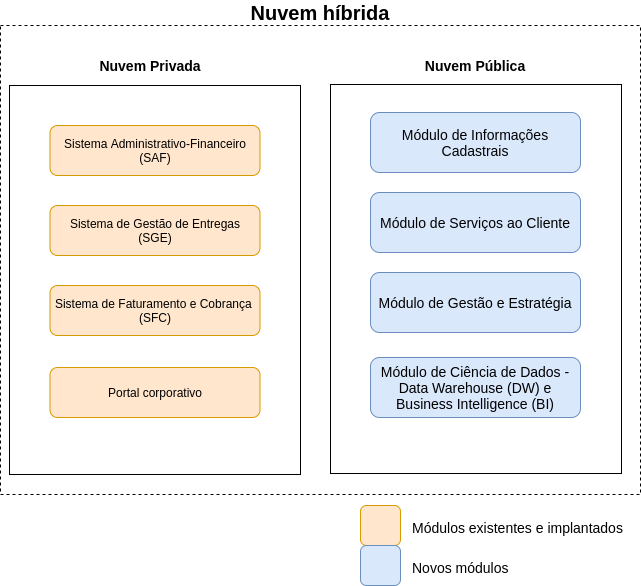

The diagram above was exported from draw.io. Its source (the exported page's mxGraphModel, read from the mxfile embedded in the PNG):
<mxGraphModel dx="1422" dy="761" grid="1" gridSize="10" guides="1" tooltips="1" connect="1" arrows="1" fold="1" page="1" pageScale="1" pageWidth="850" pageHeight="1100" math="0" shadow="0">
  <root>
    <mxCell id="0" />
    <mxCell id="1" parent="0" />
    <mxCell id="Pj80MlLEQEQ9aIIz47dP-27" value="" style="rounded=0;whiteSpace=wrap;html=1;fontSize=14;dashed=1;" parent="1" vertex="1">
      <mxGeometry x="40" y="41" width="640" height="469" as="geometry" />
    </mxCell>
    <mxCell id="Pj80MlLEQEQ9aIIz47dP-1" value="" style="rounded=0;whiteSpace=wrap;html=1;" parent="1" vertex="1">
      <mxGeometry x="49" y="101" width="291" height="389" as="geometry" />
    </mxCell>
    <mxCell id="Pj80MlLEQEQ9aIIz47dP-2" value="Nuvem Privada" style="text;html=1;strokeColor=none;fillColor=none;align=center;verticalAlign=middle;whiteSpace=wrap;rounded=0;fontStyle=1;fontSize=14;" parent="1" vertex="1">
      <mxGeometry x="40" y="71" width="300" height="20" as="geometry" />
    </mxCell>
    <mxCell id="Pj80MlLEQEQ9aIIz47dP-3" value="" style="rounded=0;whiteSpace=wrap;html=1;" parent="1" vertex="1">
      <mxGeometry x="370" y="100" width="291" height="389" as="geometry" />
    </mxCell>
    <mxCell id="Pj80MlLEQEQ9aIIz47dP-4" value="Nuvem Pública" style="text;html=1;strokeColor=none;fillColor=none;align=center;verticalAlign=middle;whiteSpace=wrap;rounded=0;fontStyle=1;fontSize=14;" parent="1" vertex="1">
      <mxGeometry x="370" y="71" width="290" height="20" as="geometry" />
    </mxCell>
    <mxCell id="Pj80MlLEQEQ9aIIz47dP-9" value="Sistema Administrativo-Financeiro&lt;br&gt;(SAF)" style="rounded=1;whiteSpace=wrap;html=1;fillColor=#ffe6cc;strokeColor=#d79b00;" parent="1" vertex="1">
      <mxGeometry x="89.5" y="141" width="210" height="50" as="geometry" />
    </mxCell>
    <mxCell id="Pj80MlLEQEQ9aIIz47dP-10" value="Sistema de Gestão de Entregas&lt;br&gt;(SGE)" style="rounded=1;whiteSpace=wrap;html=1;fillColor=#ffe6cc;strokeColor=#d79b00;" parent="1" vertex="1">
      <mxGeometry x="89.5" y="221" width="210" height="50" as="geometry" />
    </mxCell>
    <mxCell id="Pj80MlLEQEQ9aIIz47dP-11" value="Sistema de Faturamento e Cobrança &lt;br&gt;(SFC)" style="rounded=1;whiteSpace=wrap;html=1;fillColor=#ffe6cc;strokeColor=#d79b00;" parent="1" vertex="1">
      <mxGeometry x="89.5" y="301" width="210" height="50" as="geometry" />
    </mxCell>
    <mxCell id="Pj80MlLEQEQ9aIIz47dP-12" value="Portal corporativo" style="rounded=1;whiteSpace=wrap;html=1;fillColor=#ffe6cc;strokeColor=#d79b00;" parent="1" vertex="1">
      <mxGeometry x="89.5" y="383" width="210" height="50" as="geometry" />
    </mxCell>
    <mxCell id="Pj80MlLEQEQ9aIIz47dP-18" value="Módulo de Informações Cadastrais" style="rounded=1;whiteSpace=wrap;html=1;fontSize=14;fillColor=#dae8fc;strokeColor=#6c8ebf;" parent="1" vertex="1">
      <mxGeometry x="410" y="128" width="210" height="60" as="geometry" />
    </mxCell>
    <mxCell id="Pj80MlLEQEQ9aIIz47dP-19" value="Módulo de Serviços ao Cliente" style="rounded=1;whiteSpace=wrap;html=1;fontSize=14;fillColor=#dae8fc;strokeColor=#6c8ebf;" parent="1" vertex="1">
      <mxGeometry x="410" y="208" width="210" height="60" as="geometry" />
    </mxCell>
    <mxCell id="Pj80MlLEQEQ9aIIz47dP-20" value="Módulo de Gestão e Estratégia" style="rounded=1;whiteSpace=wrap;html=1;fontSize=14;fillColor=#dae8fc;strokeColor=#6c8ebf;" parent="1" vertex="1">
      <mxGeometry x="410" y="288" width="210" height="60" as="geometry" />
    </mxCell>
    <mxCell id="Pj80MlLEQEQ9aIIz47dP-21" value="Módulo de Ciência de Dados - Data Warehouse (DW) e Business Intelligence (BI)" style="rounded=1;whiteSpace=wrap;html=1;fontSize=14;fillColor=#dae8fc;strokeColor=#6c8ebf;" parent="1" vertex="1">
      <mxGeometry x="410" y="373" width="210" height="60" as="geometry" />
    </mxCell>
    <mxCell id="Pj80MlLEQEQ9aIIz47dP-28" value="Nuvem híbrida" style="text;html=1;strokeColor=none;fillColor=none;align=center;verticalAlign=middle;whiteSpace=wrap;rounded=0;dashed=1;fontSize=20;fontStyle=1" parent="1" vertex="1">
      <mxGeometry x="40" y="18" width="640" height="20" as="geometry" />
    </mxCell>
    <mxCell id="Pj80MlLEQEQ9aIIz47dP-30" value="" style="rounded=1;whiteSpace=wrap;html=1;fontSize=20;fillColor=#ffe6cc;strokeColor=#d79b00;" parent="1" vertex="1">
      <mxGeometry x="400" y="521" width="40" height="40" as="geometry" />
    </mxCell>
    <mxCell id="Pj80MlLEQEQ9aIIz47dP-31" value="" style="rounded=1;whiteSpace=wrap;html=1;fontSize=20;fillColor=#dae8fc;strokeColor=#6c8ebf;" parent="1" vertex="1">
      <mxGeometry x="400" y="561" width="40" height="40" as="geometry" />
    </mxCell>
    <mxCell id="Pj80MlLEQEQ9aIIz47dP-32" value="&lt;font style=&quot;font-size: 14px&quot;&gt;Módulos existentes e implantados&lt;/font&gt;" style="text;html=1;strokeColor=none;fillColor=none;align=left;verticalAlign=middle;whiteSpace=wrap;rounded=0;fontSize=20;" parent="1" vertex="1">
      <mxGeometry x="450" y="531" width="230" height="20" as="geometry" />
    </mxCell>
    <mxCell id="Pj80MlLEQEQ9aIIz47dP-34" value="&lt;font style=&quot;font-size: 14px&quot;&gt;Novos módulos&lt;/font&gt;" style="text;html=1;strokeColor=none;fillColor=none;align=left;verticalAlign=middle;whiteSpace=wrap;rounded=0;fontSize=20;" parent="1" vertex="1">
      <mxGeometry x="450" y="571" width="230" height="20" as="geometry" />
    </mxCell>
  </root>
</mxGraphModel>